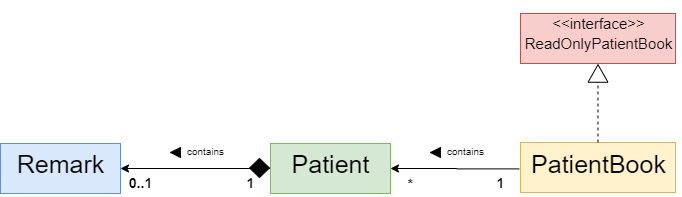

The diagram above was exported from draw.io. Its source (the exported page's mxGraphModel, read from the mxfile embedded in the PNG):
<mxGraphModel dx="1038" dy="528" grid="1" gridSize="10" guides="1" tooltips="1" connect="1" arrows="1" fold="1" page="1" pageScale="1" pageWidth="827" pageHeight="1169" math="0" shadow="0">
  <root>
    <mxCell id="0" />
    <mxCell id="1" parent="0" />
    <mxCell id="G2f1mKFjZXZLt1GAsRdI-12" style="edgeStyle=orthogonalEdgeStyle;rounded=0;orthogonalLoop=1;jettySize=auto;html=1;entryX=1;entryY=0.5;entryDx=0;entryDy=0;" edge="1" parent="1" source="G2f1mKFjZXZLt1GAsRdI-1" target="G2f1mKFjZXZLt1GAsRdI-5">
      <mxGeometry relative="1" as="geometry" />
    </mxCell>
    <mxCell id="G2f1mKFjZXZLt1GAsRdI-1" value="" style="rounded=0;whiteSpace=wrap;html=1;fillColor=#d5e8d4;strokeColor=#82b366;" vertex="1" parent="1">
      <mxGeometry x="330" y="160" width="120" height="50" as="geometry" />
    </mxCell>
    <mxCell id="G2f1mKFjZXZLt1GAsRdI-4" value="&lt;font style=&quot;font-size: 25px&quot;&gt;Patient&lt;/font&gt;" style="text;html=1;resizable=0;autosize=1;align=center;verticalAlign=middle;points=[];fillColor=none;strokeColor=none;rounded=0;strokeWidth=7;" vertex="1" parent="1">
      <mxGeometry x="345" y="170" width="90" height="20" as="geometry" />
    </mxCell>
    <mxCell id="G2f1mKFjZXZLt1GAsRdI-5" value="" style="rounded=0;whiteSpace=wrap;html=1;fillColor=#dae8fc;strokeColor=#6c8ebf;" vertex="1" parent="1">
      <mxGeometry x="60" y="160" width="120" height="50" as="geometry" />
    </mxCell>
    <mxCell id="G2f1mKFjZXZLt1GAsRdI-6" value="&lt;font style=&quot;font-size: 25px&quot;&gt;Remark&lt;/font&gt;" style="text;html=1;resizable=0;autosize=1;align=center;verticalAlign=middle;points=[];fillColor=none;strokeColor=none;rounded=0;strokeWidth=7;" vertex="1" parent="1">
      <mxGeometry x="70" y="170" width="100" height="20" as="geometry" />
    </mxCell>
    <mxCell id="G2f1mKFjZXZLt1GAsRdI-7" value="" style="rounded=0;whiteSpace=wrap;html=1;fillColor=#fff2cc;strokeColor=#d6b656;" vertex="1" parent="1">
      <mxGeometry x="580" y="159" width="155" height="50" as="geometry" />
    </mxCell>
    <mxCell id="G2f1mKFjZXZLt1GAsRdI-13" style="edgeStyle=orthogonalEdgeStyle;rounded=0;orthogonalLoop=1;jettySize=auto;html=1;entryX=1;entryY=0.5;entryDx=0;entryDy=0;exitX=-0.025;exitY=0.77;exitDx=0;exitDy=0;exitPerimeter=0;" edge="1" parent="1" source="G2f1mKFjZXZLt1GAsRdI-8" target="G2f1mKFjZXZLt1GAsRdI-1">
      <mxGeometry relative="1" as="geometry" />
    </mxCell>
    <mxCell id="G2f1mKFjZXZLt1GAsRdI-8" value="&lt;font style=&quot;font-size: 25px&quot;&gt;PatientBook&lt;/font&gt;" style="text;html=1;resizable=0;autosize=1;align=center;verticalAlign=middle;points=[];fillColor=none;strokeColor=none;rounded=0;strokeWidth=7;" vertex="1" parent="1">
      <mxGeometry x="582.5" y="170" width="150" height="20" as="geometry" />
    </mxCell>
    <mxCell id="G2f1mKFjZXZLt1GAsRdI-14" value="&lt;span style=&quot;font-size: 10px&quot;&gt;contains&lt;/span&gt;" style="text;html=1;resizable=0;autosize=1;align=center;verticalAlign=middle;points=[];fillColor=none;strokeColor=none;rounded=0;strokeWidth=7;" vertex="1" parent="1">
      <mxGeometry x="240" y="157" width="50" height="20" as="geometry" />
    </mxCell>
    <mxCell id="G2f1mKFjZXZLt1GAsRdI-17" value="" style="html=1;shadow=0;dashed=0;align=center;verticalAlign=middle;shape=mxgraph.arrows2.arrow;dy=0.6;dx=40;flipH=1;notch=0;strokeWidth=1;fillColor=#000000;" vertex="1" parent="1">
      <mxGeometry x="230" y="164" width="10" height="10" as="geometry" />
    </mxCell>
    <mxCell id="G2f1mKFjZXZLt1GAsRdI-21" value="&lt;span style=&quot;font-size: 10px&quot;&gt;contains&lt;/span&gt;" style="text;html=1;resizable=0;autosize=1;align=center;verticalAlign=middle;points=[];fillColor=none;strokeColor=none;rounded=0;strokeWidth=7;" vertex="1" parent="1">
      <mxGeometry x="500" y="157" width="50" height="20" as="geometry" />
    </mxCell>
    <mxCell id="G2f1mKFjZXZLt1GAsRdI-22" value="" style="html=1;shadow=0;dashed=0;align=center;verticalAlign=middle;shape=mxgraph.arrows2.arrow;dy=0.6;dx=40;flipH=1;notch=0;strokeWidth=1;fillColor=#000000;" vertex="1" parent="1">
      <mxGeometry x="490" y="164" width="10" height="10" as="geometry" />
    </mxCell>
    <mxCell id="G2f1mKFjZXZLt1GAsRdI-23" value="&lt;b&gt;&lt;font style=&quot;font-size: 14px&quot;&gt;0..1&lt;/font&gt;&lt;/b&gt;" style="text;html=1;resizable=0;autosize=1;align=center;verticalAlign=middle;points=[];fillColor=none;strokeColor=none;rounded=0;strokeWidth=7;" vertex="1" parent="1">
      <mxGeometry x="180" y="189" width="40" height="20" as="geometry" />
    </mxCell>
    <mxCell id="G2f1mKFjZXZLt1GAsRdI-24" value="&lt;b&gt;&lt;font style=&quot;font-size: 14px&quot;&gt;*&lt;/font&gt;&lt;/b&gt;" style="text;html=1;resizable=0;autosize=1;align=center;verticalAlign=middle;points=[];fillColor=none;strokeColor=none;rounded=0;strokeWidth=7;" vertex="1" parent="1">
      <mxGeometry x="460" y="190" width="20" height="20" as="geometry" />
    </mxCell>
    <mxCell id="G2f1mKFjZXZLt1GAsRdI-25" value="&lt;b&gt;&lt;font style=&quot;font-size: 14px&quot;&gt;1&lt;/font&gt;&lt;/b&gt;" style="text;html=1;resizable=0;autosize=1;align=center;verticalAlign=middle;points=[];fillColor=none;strokeColor=none;rounded=0;strokeWidth=7;" vertex="1" parent="1">
      <mxGeometry x="300" y="189" width="20" height="20" as="geometry" />
    </mxCell>
    <mxCell id="G2f1mKFjZXZLt1GAsRdI-26" value="&lt;b&gt;&lt;font style=&quot;font-size: 14px&quot;&gt;1&lt;/font&gt;&lt;/b&gt;" style="text;html=1;resizable=0;autosize=1;align=center;verticalAlign=middle;points=[];fillColor=none;strokeColor=none;rounded=0;strokeWidth=7;" vertex="1" parent="1">
      <mxGeometry x="550" y="189" width="20" height="20" as="geometry" />
    </mxCell>
    <mxCell id="G2f1mKFjZXZLt1GAsRdI-27" value="" style="rhombus;whiteSpace=wrap;html=1;strokeWidth=1;fillColor=#000000;" vertex="1" parent="1">
      <mxGeometry x="309" y="175" width="20" height="19" as="geometry" />
    </mxCell>
    <mxCell id="G2f1mKFjZXZLt1GAsRdI-28" value="" style="rounded=0;whiteSpace=wrap;html=1;fillColor=#f8cecc;strokeColor=#b85450;" vertex="1" parent="1">
      <mxGeometry x="580" y="30" width="155" height="50" as="geometry" />
    </mxCell>
    <mxCell id="G2f1mKFjZXZLt1GAsRdI-29" value="&lt;pre&gt;&lt;span style=&quot;font-size: 15px ; font-family: &amp;#34;helvetica&amp;#34; ; white-space: nowrap&quot;&gt;ReadOnlyPatientBook&lt;/span&gt;&lt;br&gt;&lt;/pre&gt;" style="text;html=1;resizable=0;autosize=1;align=center;verticalAlign=middle;points=[];fillColor=none;strokeColor=none;rounded=0;strokeWidth=7;" vertex="1" parent="1">
      <mxGeometry x="577.5" y="40" width="160" height="40" as="geometry" />
    </mxCell>
    <mxCell id="G2f1mKFjZXZLt1GAsRdI-31" value="" style="endArrow=none;dashed=1;html=1;exitX=0.5;exitY=0;exitDx=0;exitDy=0;" edge="1" parent="1" source="G2f1mKFjZXZLt1GAsRdI-7" target="G2f1mKFjZXZLt1GAsRdI-32">
      <mxGeometry width="50" height="50" relative="1" as="geometry">
        <mxPoint x="390" y="270" as="sourcePoint" />
        <mxPoint x="658" y="100" as="targetPoint" />
      </mxGeometry>
    </mxCell>
    <mxCell id="G2f1mKFjZXZLt1GAsRdI-32" value="" style="html=1;shadow=0;dashed=0;align=center;verticalAlign=middle;shape=mxgraph.arrows2.arrow;dy=0.6;dx=40;flipH=1;notch=0;strokeWidth=1;rotation=90;fillColor=none;" vertex="1" parent="1">
      <mxGeometry x="648.75" y="80" width="17.5" height="20" as="geometry" />
    </mxCell>
    <mxCell id="G2f1mKFjZXZLt1GAsRdI-33" value="&lt;pre&gt;&lt;span style=&quot;font-size: 15px ; font-family: &amp;#34;helvetica&amp;#34; ; white-space: nowrap&quot;&gt;&amp;lt;&amp;lt;interface&amp;gt;&amp;gt;&lt;/span&gt;&lt;br&gt;&lt;/pre&gt;" style="text;html=1;resizable=0;autosize=1;align=center;verticalAlign=middle;points=[];fillColor=none;strokeColor=none;rounded=0;strokeWidth=7;" vertex="1" parent="1">
      <mxGeometry x="602.5" y="20" width="110" height="40" as="geometry" />
    </mxCell>
  </root>
</mxGraphModel>